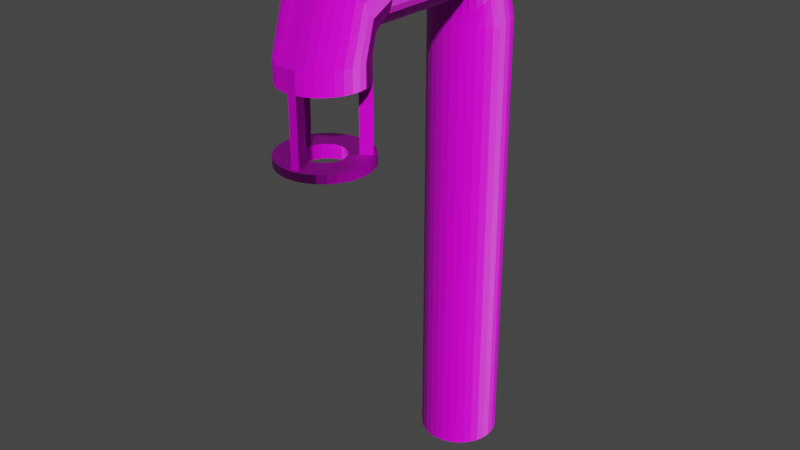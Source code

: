 # Source: street_lamp.blend  (saved by Blender 2.93.21; exported with 4.5.12 LTS)
import bpy
from mathutils import Matrix  # noqa: F401  (used for matrix-valued properties, if any)

bpy.ops.wm.read_factory_settings(use_empty=True)
scene = bpy.context.scene
scene.name = 'Scene'

# ---- collections
col_collection = bpy.data.collections.new('Collection'); scene.collection.children.link(col_collection)

# ---- images (referenced by path relative to the original .blend; pixels are not part of the script)
import os
ASSET_DIR = os.environ.get("B2B_ASSET_DIR", "")  # directory of the original .blend (textures are referenced by path, not embedded)
HERE = os.path.dirname(os.path.abspath(__file__))  # packed textures are extracted next to this script under _unpacked/

def load_image(name, relpath, width, height, colorspace="sRGB"):
    """Load a texture the original file referenced (path relative to the .blend, or extracted next to this script)."""
    p = next((c for c in (os.path.join(HERE, relpath), os.path.join(ASSET_DIR, relpath)) if relpath and os.path.exists(c)), "")
    if p:
        img = bpy.data.images.load(p, check_existing=True)
        img.name = name
    else:  # same state as the original file: an image datablock whose file is absent (Cycles renders it pink)
        img = bpy.data.images.new(name, width, height)
        img.source = "FILE"
        img.filepath = "//" + (relpath or name)
    img.colorspace_settings.name = colorspace
    return img
img_wood_jpg = load_image('Wood.jpg', 'Wood.jpg', 1024, 1024, 'sRGB')
img_wood_specular_png = load_image('Wood_specular.png', 'Wood_specular.png', 1024, 1024, 'sRGB')
img_wood_normal_png = load_image('Wood_normal.png', 'Wood_normal.png', 1024, 1024, 'sRGB')

# ---- materials (node trees are filled in below, after node groups)
mat_material_001 = bpy.data.materials.new('Material.001')
mat_material_001.use_transparent_shadow = False

# ---- material node trees
mat_material_001.use_nodes = True; mat_material_001.node_tree.nodes.clear()
_N = mat_material_001.node_tree.nodes; _L = mat_material_001.node_tree.links
n0 = _N.new('ShaderNodeOutputMaterial'); n0.name = 'Material Output'; n0.location = (323, 300)
n1 = _N.new('ShaderNodeTexImage'); n1.name = 'Image Texture'; n1.location = (-554, 324)
n1.image = img_wood_jpg
n2 = _N.new('ShaderNodeBsdfPrincipled'); n2.name = 'Principled BSDF'; n2.location = (33, 300)
n2.distribution = 'GGX'
n2.subsurface_method = 'BURLEY'
n2.inputs[3].default_value = 1.45
n2.inputs[27].default_value = (0.0, 0.0, 0.0, 1.0)
n2.inputs[28].default_value = 1.0
n3 = _N.new('ShaderNodeTexImage'); n3.name = 'Image Texture.001'; n3.location = (-544, 85)
n3.image = img_wood_specular_png
n4 = _N.new('ShaderNodeTexImage'); n4.name = 'Image Texture.003'; n4.location = (-533, -179)
n4.image = img_wood_normal_png
n5 = _N.new('ShaderNodeNormalMap'); n5.name = 'Normal Map'; n5.location = (-197, -149)
_L.new(n2.outputs[0], n0.inputs[0])
_L.new(n1.outputs[0], n2.inputs[0])
_L.new(n3.outputs[0], n2.inputs[13])
_L.new(n4.outputs[0], n5.inputs[1])
_L.new(n5.outputs[0], n2.inputs[5])
n0.is_active_output = True

# ---- world
world_world = bpy.data.worlds.new('World'); scene.world = world_world
world_world.use_nodes = True; world_world.node_tree.nodes.clear()
_N = world_world.node_tree.nodes; _L = world_world.node_tree.links
n0 = _N.new('ShaderNodeOutputWorld'); n0.name = 'World Output'; n0.location = (300, 300)
n1 = _N.new('ShaderNodeBackground'); n1.name = 'Background'; n1.location = (10, 300)
n1.inputs[0].default_value = (0.05088, 0.05088, 0.05088, 1.0)
_L.new(n1.outputs[0], n0.inputs[0])
n0.is_active_output = True
world_world.color = (0.05088, 0.05088, 0.05088)
world_world.use_sun_shadow = False
world_world.sun_shadow_jitter_overblur = 0.0

# ---- meshes
me_cylinder = bpy.data.meshes.new('Cylinder')
me_cylinder.from_pydata([(-0.0001553, 0.0916, 6.276), (-0.0001553, 0.0916, 15.42), (0.1559, 0.07623, 6.276), (0.1559, 0.07623, 15.42), (0.306, 0.03071, 6.276), (0.306, 0.03071, 15.42), (0.4443, -0.04322, 6.276), (0.4443, -0.04322, 15.42), (0.5655, -0.1427, 6.276), (0.5655, -0.1427, 15.42), (0.665, -0.2639, 6.276), (0.665, -0.2639, 15.42), (0.7389, -0.4023, 6.276), (0.7389, -0.4023, 15.42), (0.7845, -0.5523, 6.276), (0.7845, -0.5523, 15.42), (0.7998, -0.7084, 6.276), (0.7998, -0.7084, 15.42), (0.7845, -0.8645, 6.276), (0.7845, -0.8645, 15.42), (0.7389, -1.015, 6.276), (0.7389, -1.015, 15.42), (0.665, -1.153, 6.276), (0.665, -1.153, 15.42), (0.5655, -1.274, 6.276), (0.5655, -1.274, 15.42), (0.4443, -1.374, 6.276), (0.4443, -1.374, 15.42), (0.306, -1.448, 6.276), (0.306, -1.448, 15.42), (0.1559, -1.493, 6.276), (0.1559, -1.493, 15.42), (-0.0001554, -1.508, 6.276), (-0.0001554, -1.508, 15.42), (-0.1562, -1.493, 6.276), (-0.1562, -1.493, 15.42), (-0.3063, -1.448, 6.276), (-0.3063, -1.448, 15.42), (-0.4446, -1.374, 6.276), (-0.4446, -1.374, 15.42), (-0.5658, -1.274, 6.276), (-0.5658, -1.274, 15.42), (-0.6653, -1.153, 6.276), (-0.6653, -1.153, 15.42), (-0.7393, -1.015, 6.276), (-0.7393, -1.015, 15.42), (-0.7848, -0.8645, 6.276), (-0.7848, -0.8645, 15.42), (-0.8002, -0.7084, 6.276), (-0.8002, -0.7084, 15.42), (-0.7848, -0.5523, 6.276), (-0.7848, -0.5523, 15.42), (-0.7393, -0.4023, 6.276), (-0.7393, -0.4023, 15.42), (-0.6653, -0.2639, 6.276), (-0.6653, -0.2639, 15.42), (-0.5658, -0.1427, 6.276), (-0.5658, -0.1427, 15.42), (-0.4446, -0.04322, 6.276), (-0.4446, -0.04322, 15.42), (-0.3063, 0.03071, 6.276), (-0.3063, 0.03071, 15.42), (-0.1562, 0.07623, 6.276), (-0.1562, 0.07623, 15.42), (0.1559, -0.3583, 16.95), (-0.0001549, -0.3475, 16.97), (0.306, -0.3905, 16.91), (0.4443, -0.4428, 16.85), (0.5655, -0.5132, 16.76), (0.665, -0.5989, 16.65), (0.7389, -0.6967, 16.53), (0.7845, -0.8028, 16.4), (0.7998, -0.9132, 16.26), (0.7845, -1.024, 16.12), (0.7389, -1.13, 15.99), (0.665, -1.227, 15.87), (0.5655, -1.313, 15.76), (0.4443, -1.384, 15.67), (0.306, -1.436, 15.61), (0.1559, -1.468, 15.57), (-0.0001549, -1.479, 15.55), (-0.1562, -1.468, 15.57), (-0.3063, -1.436, 15.61), (-0.4446, -1.384, 15.67), (-0.5658, -1.313, 15.76), (-0.6653, -1.227, 15.87), (-0.7393, -1.13, 15.99), (-0.7848, -1.024, 16.12), (-0.8002, -0.9132, 16.26), (-0.7848, -0.8028, 16.4), (-0.7393, -0.6967, 16.53), (-0.6653, -0.5989, 16.65), (-0.5658, -0.5132, 16.76), (-0.4446, -0.4428, 16.85), (-0.3063, -0.3905, 16.91), (-0.1562, -0.3583, 16.95), (0.1559, -1.485, 17.51), (-0.0001546, -1.485, 17.52), (0.306, -1.485, 17.46), (0.4443, -1.485, 17.39), (0.5655, -1.485, 17.29), (0.665, -1.485, 17.17), (0.7389, -1.485, 17.03), (0.7845, -1.485, 16.88), (0.7998, -1.485, 16.72), (0.7845, -1.485, 16.56), (0.7389, -1.485, 16.41), (0.665, -1.485, 16.28), (0.5655, -1.485, 16.16), (0.4443, -1.485, 16.06), (0.306, -1.485, 15.98), (0.1559, -1.485, 15.94), (-0.0001547, -1.485, 15.92), (-0.1562, -1.485, 15.94), (-0.3063, -1.485, 15.98), (-0.4446, -1.485, 16.06), (-0.5658, -1.485, 16.16), (-0.6653, -1.485, 16.28), (-0.7393, -1.485, 16.41), (-0.7848, -1.485, 16.56), (-0.8002, -1.485, 16.72), (-0.7848, -1.485, 16.88), (-0.7393, -1.485, 17.03), (-0.6653, -1.485, 17.17), (-0.5658, -1.485, 17.29), (-0.4446, -1.485, 17.39), (-0.3063, -1.485, 17.46), (-0.1562, -1.485, 17.51), (0.1559, -3.822, 17.51), (-0.0001546, -3.822, 17.52), (0.306, -3.822, 17.46), (0.4443, -3.822, 17.39), (0.5655, -3.822, 17.29), (0.665, -3.822, 17.17), (0.7389, -3.822, 17.03), (0.7845, -3.822, 16.88), (0.7998, -3.822, 16.72), (0.7845, -3.822, 16.56), (0.7389, -3.822, 16.41), (0.665, -3.822, 16.28), (0.5655, -3.822, 16.16), (0.4443, -3.822, 16.06), (0.306, -3.822, 15.98), (0.1559, -3.822, 15.94), (-0.0001547, -3.822, 15.92), (-0.1562, -3.822, 15.94), (-0.3063, -3.822, 15.98), (-0.4446, -3.822, 16.06), (-0.5658, -3.822, 16.16), (-0.6653, -3.822, 16.28), (-0.7393, -3.822, 16.41), (-0.7848, -3.822, 16.56), (-0.8002, -3.822, 16.72), (-0.7848, -3.822, 16.88), (-0.7393, -3.822, 17.03), (-0.6653, -3.822, 17.17), (-0.5658, -3.822, 17.29), (-0.4446, -3.822, 17.39), (-0.3063, -3.822, 17.46), (-0.1562, -3.822, 17.51), (0.1559, -4.959, 17.16), (-0.0001546, -4.97, 17.18), (0.306, -4.927, 17.12), (0.4443, -4.875, 17.06), (0.5655, -4.805, 16.97), (0.665, -4.719, 16.86), (0.7389, -4.621, 16.74), (0.7845, -4.515, 16.61), (0.7998, -4.405, 16.47), (0.7845, -4.294, 16.33), (0.7389, -4.188, 16.2), (0.665, -4.09, 16.08), (0.5655, -4.005, 15.97), (0.4443, -3.934, 15.88), (0.306, -3.882, 15.82), (0.1559, -3.85, 15.78), (-0.0001547, -3.839, 15.76), (-0.1562, -3.85, 15.78), (-0.3063, -3.882, 15.82), (-0.4446, -3.934, 15.88), (-0.5658, -4.005, 15.97), (-0.6653, -4.09, 16.08), (-0.7393, -4.188, 16.2), (-0.7848, -4.294, 16.33), (-0.8002, -4.405, 16.47), (-0.7848, -4.515, 16.61), (-0.7393, -4.621, 16.74), (-0.6653, -4.719, 16.86), (-0.5658, -4.805, 16.97), (-0.4446, -4.875, 17.06), (-0.3063, -4.927, 17.12), (-0.1562, -4.959, 17.16), (0.1559, -5.423, 15.66), (-0.0001551, -5.439, 15.66), (0.306, -5.378, 15.66), (0.4443, -5.304, 15.66), (0.5655, -5.204, 15.66), (0.665, -5.083, 15.66), (0.7389, -4.945, 15.66), (0.7845, -4.795, 15.66), (0.7998, -4.639, 15.66), (0.7845, -4.483, 15.66), (0.7389, -4.333, 15.66), (0.665, -4.194, 15.66), (0.5655, -4.073, 15.66), (0.4443, -3.974, 15.66), (0.306, -3.9, 15.66), (0.1559, -3.854, 15.66), (-0.0001551, -3.839, 15.66), (-0.1562, -3.854, 15.66), (-0.3063, -3.9, 15.66), (-0.4446, -3.974, 15.66), (-0.5658, -4.073, 15.66), (-0.6653, -4.194, 15.66), (-0.7393, -4.333, 15.66), (-0.7848, -4.483, 15.66), (-0.8002, -4.639, 15.66), (-0.7848, -4.795, 15.66), (-0.7393, -4.945, 15.66), (-0.6653, -5.083, 15.66), (-0.5658, -5.204, 15.66), (-0.4446, -5.304, 15.66), (-0.3063, -5.378, 15.66), (-0.1562, -5.423, 15.66), (0.1559, -5.423, 15.25), (-0.0001549, -5.439, 15.25), (0.306, -5.378, 15.25), (0.4443, -5.304, 15.25), (0.5655, -5.204, 15.25), (0.665, -5.083, 15.25), (0.7389, -4.945, 15.25), (0.7845, -4.795, 15.25), (0.7998, -4.639, 15.25), (0.7845, -4.483, 15.25), (0.7389, -4.333, 15.25), (0.665, -4.194, 15.25), (0.5655, -4.073, 15.25), (0.4443, -3.974, 15.25), (0.306, -3.9, 15.25), (0.1559, -3.854, 15.25), (-0.000155, -3.839, 15.25), (-0.1562, -3.854, 15.25), (-0.3063, -3.9, 15.25), (-0.4446, -3.974, 15.25), (-0.5658, -4.073, 15.25), (-0.6653, -4.194, 15.25), (-0.7393, -4.333, 15.25), (-0.7848, -4.483, 15.25), (-0.8002, -4.639, 15.25), (-0.7848, -4.795, 15.25), (-0.7393, -4.945, 15.25), (-0.6653, -5.083, 15.25), (-0.5658, -5.204, 15.25), (-0.4446, -5.304, 15.25), (-0.3063, -5.378, 15.25), (-0.1562, -5.423, 15.25), (0.1108, -5.196, 15.25), (-0.0001549, -5.207, 15.25), (0.2174, -5.164, 15.25), (0.3157, -5.111, 15.25), (0.4019, -5.041, 15.25), (0.4726, -4.955, 15.25), (0.5251, -4.856, 15.25), (0.5575, -4.75, 15.25), (0.5684, -4.639, 15.25), (0.5575, -4.528, 15.25), (0.5251, -4.421, 15.25), (0.4726, -4.323, 15.25), (0.4019, -4.237, 15.25), (0.3157, -4.166, 15.25), (0.2174, -4.113, 15.25), (0.1108, -4.081, 15.25), (-0.000155, -4.07, 15.25), (-0.1111, -4.081, 15.25), (-0.2177, -4.113, 15.25), (-0.316, -4.166, 15.25), (-0.4022, -4.237, 15.25), (-0.4729, -4.323, 15.25), (-0.5255, -4.421, 15.25), (-0.5578, -4.528, 15.25), (-0.5687, -4.639, 15.25), (-0.5578, -4.75, 15.25), (-0.5255, -4.856, 15.25), (-0.4729, -4.955, 15.25), (-0.4022, -5.041, 15.25), (-0.316, -5.111, 15.25), (-0.2177, -5.164, 15.25), (-0.1111, -5.196, 15.25), (0.1108, -5.196, 15.61), (-0.0001551, -5.207, 15.61), (0.2174, -5.164, 15.61), (0.3157, -5.111, 15.61), (0.4019, -5.041, 15.61), (0.4726, -4.955, 15.61), (0.5251, -4.856, 15.61), (0.5575, -4.75, 15.61), (0.5684, -4.639, 15.61), (0.5575, -4.528, 15.61), (0.5251, -4.421, 15.61), (0.4726, -4.323, 15.61), (0.4019, -4.237, 15.61), (0.3157, -4.166, 15.61), (0.2174, -4.113, 15.61), (0.1108, -4.081, 15.61), (-0.0001551, -4.07, 15.61), (-0.1111, -4.081, 15.61), (-0.2177, -4.113, 15.61), (-0.316, -4.166, 15.61), (-0.4022, -4.237, 15.61), (-0.4729, -4.323, 15.61), (-0.5255, -4.421, 15.61), (-0.5578, -4.528, 15.61), (-0.5687, -4.639, 15.61), (-0.5578, -4.75, 15.61), (-0.5255, -4.856, 15.61), (-0.4729, -4.955, 15.61), (-0.4022, -5.041, 15.61), (-0.316, -5.111, 15.61), (-0.2177, -5.164, 15.61), (-0.1111, -5.196, 15.61), (0.1559, -5.423, 13.94), (-0.0001571, -5.439, 13.94), (0.5655, -4.073, 13.94), (0.665, -4.194, 13.94), (-0.7848, -4.483, 13.94), (-0.7393, -4.333, 13.94), (0.1108, -5.196, 13.94), (-0.0001571, -5.207, 13.94), (0.4019, -4.237, 13.94), (0.4726, -4.323, 13.94), (-0.5578, -4.528, 13.94), (-0.5255, -4.421, 13.94), (0.09123, -4.151, 13.68), (-0.001777, -4.142, 13.68), (-0.0001553, -3.773, 13.83), (-0.0001553, -3.773, 13.99), (0.1712, -3.79, 13.83), (0.1712, -3.79, 13.99), (0.3359, -3.84, 13.83), (0.3359, -3.84, 13.99), (0.4878, -3.921, 13.83), (0.4878, -3.921, 13.99), (0.6208, -4.031, 13.83), (0.6208, -4.031, 13.99), (0.7301, -4.164, 13.83), (0.7301, -4.164, 13.99), (0.8112, -4.315, 13.83), (0.8112, -4.315, 13.99), (0.8612, -4.48, 13.83), (0.8612, -4.48, 13.99), (0.8781, -4.652, 13.83), (0.8781, -4.652, 13.99), (0.8612, -4.823, 13.83), (0.8612, -4.823, 13.99), (0.8112, -4.988, 13.83), (0.8112, -4.988, 13.99), (0.7301, -5.139, 13.83), (0.7301, -5.139, 13.99), (0.6208, -5.273, 13.83), (0.6208, -5.273, 13.99), (0.4878, -5.382, 13.83), (0.4878, -5.382, 13.99), (0.3359, -5.463, 13.83), (0.3359, -5.463, 13.99), (0.1712, -5.513, 13.83), (0.1712, -5.513, 13.99), (-0.0001554, -5.53, 13.83), (-0.0001554, -5.53, 13.99), (-0.1715, -5.513, 13.83), (-0.1715, -5.513, 13.99), (-0.3362, -5.463, 13.83), (-0.3362, -5.463, 13.99), (-0.4881, -5.382, 13.83), (-0.4881, -5.382, 13.99), (-0.6212, -5.273, 13.83), (-0.6212, -5.273, 13.99), (-0.7304, -5.139, 13.83), (-0.7304, -5.139, 13.99), (-0.8115, -4.988, 13.83), (-0.8115, -4.988, 13.99), (-0.8615, -4.823, 13.83), (-0.8615, -4.823, 13.99), (-0.8784, -4.652, 13.83), (-0.8784, -4.652, 13.99), (-0.8615, -4.48, 13.83), (-0.8615, -4.48, 13.99), (-0.8115, -4.315, 13.83), (-0.8115, -4.315, 13.99), (-0.7304, -4.164, 13.83), (-0.7304, -4.164, 13.99), (-0.6212, -4.031, 13.83), (-0.6212, -4.031, 13.99), (-0.4881, -3.921, 13.83), (-0.4881, -3.921, 13.99), (-0.3362, -3.84, 13.83), (-0.3362, -3.84, 13.99), (-0.1715, -3.79, 13.83), (-0.1715, -3.79, 13.99), (0.1807, -4.179, 13.68), (0.2631, -4.223, 13.68), (0.3353, -4.282, 13.68), (0.3946, -4.354, 13.68), (0.4387, -4.437, 13.68), (0.4658, -4.526, 13.68), (0.475, -4.619, 13.68), (0.4658, -4.712, 13.68), (0.4387, -4.802, 13.68), (0.3946, -4.884, 13.68), (0.3353, -4.956, 13.68), (0.2631, -5.015, 13.68), (0.1807, -5.06, 13.68), (0.09123, -5.087, 13.68), (-0.001777, -5.096, 13.68), (-0.09479, -5.087, 13.68), (-0.1842, -5.06, 13.68), (-0.2666, -5.015, 13.68), (-0.3389, -4.956, 13.68), (-0.3982, -4.884, 13.68), (-0.4422, -4.802, 13.68), (-0.4694, -4.712, 13.68), (-0.4785, -4.619, 13.68), (-0.4694, -4.526, 13.68), (-0.4422, -4.437, 13.68), (-0.3982, -4.354, 13.68), (-0.3389, -4.282, 13.68), (-0.2666, -4.223, 13.68), (-0.1842, -4.179, 13.68), (-0.09479, -4.151, 13.68), (0.07584, -4.269, 13.99), (-0.0001553, -4.262, 13.99), (0.1489, -4.292, 13.99), (0.2163, -4.328, 13.99), (0.2753, -4.376, 13.99), (0.3237, -4.435, 13.99), (0.3597, -4.502, 13.99), (0.3819, -4.576, 13.99), (0.3894, -4.652, 13.99), (0.3819, -4.728, 13.99), (0.3597, -4.801, 13.99), (0.3237, -4.868, 13.99), (0.2753, -4.927, 13.99), (0.2163, -4.975, 13.99), (0.1489, -5.011, 13.99), (0.07584, -5.034, 13.99), (-0.0001554, -5.041, 13.99), (-0.07615, -5.034, 13.99), (-0.1492, -5.011, 13.99), (-0.2166, -4.975, 13.99), (-0.2756, -4.927, 13.99), (-0.324, -4.868, 13.99), (-0.36, -4.801, 13.99), (-0.3822, -4.728, 13.99), (-0.3897, -4.652, 13.99), (-0.3822, -4.576, 13.99), (-0.36, -4.502, 13.99), (-0.324, -4.435, 13.99), (-0.2756, -4.376, 13.99), (-0.2166, -4.328, 13.99), (-0.1492, -4.292, 13.99), (-0.07615, -4.269, 13.99)], [], [(0, 1, 3, 2), (2, 3, 5, 4), (4, 5, 7, 6), (6, 7, 9, 8), (8, 9, 11, 10), (10, 11, 13, 12), (12, 13, 15, 14), (14, 15, 17, 16), (16, 17, 19, 18), (18, 19, 21, 20), (20, 21, 23, 22), (22, 23, 25, 24), (24, 25, 27, 26), (26, 27, 29, 28), (28, 29, 31, 30), (30, 31, 33, 32), (32, 33, 35, 34), (34, 35, 37, 36), (36, 37, 39, 38), (38, 39, 41, 40), (40, 41, 43, 42), (42, 43, 45, 44), (44, 45, 47, 46), (46, 47, 49, 48), (48, 49, 51, 50), (50, 51, 53, 52), (52, 53, 55, 54), (54, 55, 57, 56), (56, 57, 59, 58), (58, 59, 61, 60), (11, 9, 68, 69), (60, 61, 63, 62), (62, 63, 1, 0), (0, 2, 4, 6, 8, 10, 12, 14, 16, 18, 20, 22, 24, 26, 28, 30, 32, 34, 36, 38, 40, 42, 44, 46, 48, 50, 52, 54, 56, 58, 60, 62), (76, 75, 107, 108), (29, 27, 77, 78), (47, 45, 86, 87), (3, 1, 65, 64), (1, 63, 95, 65), (21, 19, 73, 74), (39, 37, 82, 83), (57, 55, 91, 92), (13, 11, 69, 70), (31, 29, 78, 79), (49, 47, 87, 88), (5, 3, 64, 66), (23, 21, 74, 75), (41, 39, 83, 84), (59, 57, 92, 93), (15, 13, 70, 71), (33, 31, 79, 80), (51, 49, 88, 89), (7, 5, 66, 67), (25, 23, 75, 76), (43, 41, 84, 85), (61, 59, 93, 94), (17, 15, 71, 72), (35, 33, 80, 81), (53, 51, 89, 90), (9, 7, 67, 68), (27, 25, 76, 77), (45, 43, 85, 86), (63, 61, 94, 95), (19, 17, 72, 73), (37, 35, 81, 82), (55, 53, 90, 91), (111, 110, 142, 143), (90, 89, 121, 122), (77, 76, 108, 109), (91, 90, 122, 123), (78, 77, 109, 110), (64, 65, 97, 96), (92, 91, 123, 124), (79, 78, 110, 111), (66, 64, 96, 98), (93, 92, 124, 125), (80, 79, 111, 112), (67, 66, 98, 99), (94, 93, 125, 126), (81, 80, 112, 113), (68, 67, 99, 100), (95, 94, 126, 127), (82, 81, 113, 114), (69, 68, 100, 101), (65, 95, 127, 97), (83, 82, 114, 115), (70, 69, 101, 102), (84, 83, 115, 116), (71, 70, 102, 103), (85, 84, 116, 117), (72, 71, 103, 104), (86, 85, 117, 118), (73, 72, 104, 105), (87, 86, 118, 119), (74, 73, 105, 106), (88, 87, 119, 120), (75, 74, 106, 107), (89, 88, 120, 121), (146, 145, 177, 178), (98, 96, 128, 130), (125, 124, 156, 157), (112, 111, 143, 144), (99, 98, 130, 131), (126, 125, 157, 158), (113, 112, 144, 145), (100, 99, 131, 132), (127, 126, 158, 159), (114, 113, 145, 146), (101, 100, 132, 133), (97, 127, 159, 129), (115, 114, 146, 147), (102, 101, 133, 134), (116, 115, 147, 148), (103, 102, 134, 135), (117, 116, 148, 149), (104, 103, 135, 136), (118, 117, 149, 150), (105, 104, 136, 137), (119, 118, 150, 151), (106, 105, 137, 138), (120, 119, 151, 152), (107, 106, 138, 139), (121, 120, 152, 153), (108, 107, 139, 140), (122, 121, 153, 154), (109, 108, 140, 141), (123, 122, 154, 155), (110, 109, 141, 142), (96, 97, 129, 128), (124, 123, 155, 156), (181, 180, 212, 213), (133, 132, 164, 165), (129, 159, 191, 161), (147, 146, 178, 179), (134, 133, 165, 166), (148, 147, 179, 180), (135, 134, 166, 167), (149, 148, 180, 181), (136, 135, 167, 168), (150, 149, 181, 182), (137, 136, 168, 169), (151, 150, 182, 183), (138, 137, 169, 170), (152, 151, 183, 184), (139, 138, 170, 171), (153, 152, 184, 185), (140, 139, 171, 172), (154, 153, 185, 186), (141, 140, 172, 173), (155, 154, 186, 187), (142, 141, 173, 174), (128, 129, 161, 160), (156, 155, 187, 188), (143, 142, 174, 175), (130, 128, 160, 162), (157, 156, 188, 189), (144, 143, 175, 176), (131, 130, 162, 163), (158, 157, 189, 190), (145, 144, 176, 177), (132, 131, 163, 164), (159, 158, 190, 191), (216, 215, 247, 248), (168, 167, 199, 200), (182, 181, 213, 214), (169, 168, 200, 201), (183, 182, 214, 215), (170, 169, 201, 202), (184, 183, 215, 216), (171, 170, 202, 203), (185, 184, 216, 217), (172, 171, 203, 204), (186, 185, 217, 218), (173, 172, 204, 205), (187, 186, 218, 219), (174, 173, 205, 206), (160, 161, 193, 192), (188, 187, 219, 220), (175, 174, 206, 207), (162, 160, 192, 194), (189, 188, 220, 221), (176, 175, 207, 208), (163, 162, 194, 195), (190, 189, 221, 222), (177, 176, 208, 209), (164, 163, 195, 196), (191, 190, 222, 223), (178, 177, 209, 210), (165, 164, 196, 197), (161, 191, 223, 193), (179, 178, 210, 211), (166, 165, 197, 198), (180, 179, 211, 212), (167, 166, 198, 199), (251, 250, 282, 283), (203, 202, 234, 235), (217, 216, 248, 249), (204, 203, 235, 236), (218, 217, 249, 250), (205, 204, 236, 237), (219, 218, 250, 251), (206, 205, 237, 238), (192, 193, 225, 224), (220, 219, 251, 252), (207, 206, 238, 239), (194, 192, 224, 226), (221, 220, 252, 253), (208, 207, 239, 240), (195, 194, 226, 227), (222, 221, 253, 254), (209, 208, 240, 241), (196, 195, 227, 228), (223, 222, 254, 255), (210, 209, 241, 242), (197, 196, 228, 229), (193, 223, 255, 225), (211, 210, 242, 243), (198, 197, 229, 230), (212, 211, 243, 244), (199, 198, 230, 231), (213, 212, 244, 245), (200, 199, 231, 232), (214, 213, 245, 246), (201, 200, 232, 233), (215, 214, 246, 247), (202, 201, 233, 234), (286, 285, 317, 318), (238, 237, 269, 270), (257, 256, 326, 327), (252, 251, 283, 284), (239, 238, 270, 271), (226, 224, 256, 258), (253, 252, 284, 285), (240, 239, 271, 272), (227, 226, 258, 259), (254, 253, 285, 286), (241, 240, 272, 273), (228, 227, 259, 260), (255, 254, 286, 287), (242, 241, 273, 274), (229, 228, 260, 261), (225, 255, 287, 257), (243, 242, 274, 275), (230, 229, 261, 262), (244, 243, 275, 276), (231, 230, 262, 263), (245, 244, 276, 277), (232, 231, 263, 264), (246, 245, 277, 278), (233, 232, 264, 265), (235, 267, 329, 323), (234, 233, 265, 266), (248, 247, 279, 280), (235, 234, 266, 267), (249, 248, 280, 281), (256, 224, 320, 326), (250, 249, 281, 282), (237, 236, 268, 269), (288, 289, 319, 318, 317, 316, 315, 314, 313, 312, 311, 310, 309, 308, 307, 306, 305, 304, 303, 302, 301, 300, 299, 298, 297, 296, 295, 294, 293, 292, 291, 290), (273, 272, 304, 305), (260, 259, 291, 292), (287, 286, 318, 319), (274, 273, 305, 306), (261, 260, 292, 293), (257, 287, 319, 289), (275, 274, 306, 307), (262, 261, 293, 294), (276, 275, 307, 308), (263, 262, 294, 295), (277, 276, 308, 309), (264, 263, 295, 296), (278, 277, 309, 310), (265, 264, 296, 297), (279, 278, 310, 311), (266, 265, 297, 298), (280, 279, 311, 312), (267, 266, 298, 299), (281, 280, 312, 313), (268, 267, 299, 300), (282, 281, 313, 314), (269, 268, 300, 301), (283, 282, 314, 315), (270, 269, 301, 302), (256, 257, 289, 288), (284, 283, 315, 316), (271, 270, 302, 303), (258, 256, 288, 290), (285, 284, 316, 317), (272, 271, 303, 304), (259, 258, 290, 291), (320, 321, 327, 326), (324, 325, 331, 330), (322, 323, 329, 328), (279, 247, 324, 330), (224, 225, 321, 320), (267, 268, 328, 329), (236, 235, 323, 322), (246, 278, 331, 325), (278, 279, 330, 331), (268, 236, 322, 328), (225, 257, 327, 321), (247, 246, 325, 324), (387, 385, 453, 454), (396, 334, 333, 427), (334, 335, 337, 336), (371, 369, 445, 446), (358, 360, 409, 408), (336, 337, 339, 338), (365, 363, 442, 443), (374, 376, 417, 416), (338, 339, 341, 340), (381, 379, 450, 451), (390, 392, 425, 424), (340, 341, 343, 342), (397, 395, 458, 459), (336, 338, 398, 332), (342, 343, 345, 344), (343, 341, 431, 432), (352, 354, 406, 405), (344, 345, 347, 346), (359, 357, 439, 440), (368, 370, 414, 413), (346, 347, 349, 348), (375, 373, 447, 448), (384, 386, 422, 421), (348, 349, 351, 350), (391, 389, 455, 456), (346, 348, 403, 402), (350, 351, 353, 352), (353, 351, 436, 437), (362, 364, 411, 410), (352, 353, 355, 354), (369, 367, 444, 445), (378, 380, 419, 418), (354, 355, 357, 356), (385, 383, 452, 453), (394, 396, 427, 426), (356, 357, 359, 358), (337, 335, 429, 428), (340, 342, 400, 399), (358, 359, 361, 360), (347, 345, 433, 434), (356, 358, 408, 407), (360, 361, 363, 362), (363, 361, 441, 442), (372, 374, 416, 415), (362, 363, 365, 364), (379, 377, 449, 450), (388, 390, 424, 423), (364, 365, 367, 366), (395, 393, 457, 458), (350, 352, 405, 404), (366, 367, 369, 368), (341, 339, 430, 431), (366, 368, 413, 412), (368, 369, 371, 370), (357, 355, 438, 439), (382, 384, 421, 420), (370, 371, 373, 372), (373, 371, 446, 447), (344, 346, 402, 401), (372, 373, 375, 374), (389, 387, 454, 455), (334, 336, 332, 333), (374, 375, 377, 376), (351, 349, 435, 436), (360, 362, 410, 409), (376, 377, 379, 378), (367, 365, 443, 444), (376, 378, 418, 417), (378, 379, 381, 380), (383, 381, 451, 452), (392, 394, 426, 425), (380, 381, 383, 382), (345, 343, 432, 433), (338, 340, 399, 398), (382, 383, 385, 384), (361, 359, 440, 441), (354, 356, 407, 406), (384, 385, 387, 386), (377, 375, 448, 449), (370, 372, 415, 414), (386, 387, 389, 388), (393, 391, 456, 457), (386, 388, 423, 422), (388, 389, 391, 390), (335, 397, 459, 429), (348, 350, 404, 403), (390, 391, 393, 392), (412, 413, 446, 445), (364, 366, 412, 411), (392, 393, 395, 394), (339, 337, 428, 430), (413, 414, 447, 446), (394, 395, 397, 396), (349, 347, 434, 435), (342, 344, 401, 400), (396, 397, 335, 334), (380, 382, 420, 419), (355, 353, 437, 438), (411, 412, 445, 444), (410, 411, 444, 443), (409, 410, 443, 442), (408, 409, 442, 441), (407, 408, 441, 440), (406, 407, 440, 439), (405, 406, 439, 438), (404, 405, 438, 437), (403, 404, 437, 436), (402, 403, 436, 435), (401, 402, 435, 434), (400, 401, 434, 433), (399, 400, 433, 432), (398, 399, 432, 431), (332, 398, 431, 430), (333, 332, 430, 428), (427, 333, 428, 429), (426, 427, 429, 459), (425, 426, 459, 458), (424, 425, 458, 457), (423, 424, 457, 456), (422, 423, 456, 455), (421, 422, 455, 454), (420, 421, 454, 453), (419, 420, 453, 452), (418, 419, 452, 451), (417, 418, 451, 450), (416, 417, 450, 449), (415, 416, 449, 448), (414, 415, 448, 447)])
_uv = me_cylinder.uv_layers.new(name='UVMap')
_uv.uv.foreach_set('vector', [2.066, 5.672, 1.626, -3.674, 1.736, -3.679, 2.176, 5.667, 2.176, 5.667, 1.736, -3.679, 1.858, -3.684, 2.298, 5.663, 2.298, 5.663, 1.858, -3.684, 1.987, -3.687, 2.427, 5.659, 2.427, 5.659, 1.987, -3.687, 2.117, -3.69, 2.557, 5.656, 2.557, 5.656, 2.117, -3.69, 2.245, -3.692, 2.685, 5.655, 2.685, 5.655, 2.245, -3.692, 2.364, -3.692, 2.804, 5.654, 2.804, 5.654, 2.364, -3.692, 2.471, -3.692, 2.911, 5.654, -1.947, 5.735, -1.947, -3.618, -1.855, -3.621, -1.855, 5.732, -1.855, 5.732, -1.855, -3.621, -1.746, -3.623, -1.746, 5.729, -1.746, 5.729, -1.746, -3.623, -1.625, -3.625, -1.625, 5.728, -1.625, 5.728, -1.625, -3.625, -1.496, -3.626, -1.496, 5.727, -1.496, 5.727, -1.496, -3.626, -1.366, -3.626, -1.366, 5.727, -1.366, 5.727, -1.366, -3.626, -1.238, -3.625, -1.238, 5.728, -1.238, 5.728, -1.238, -3.625, -1.117, -3.623, -1.117, 5.729, -1.117, 5.729, -1.117, -3.623, -1.009, -3.621, -1.009, 5.732, 2.911, 5.286, 2.911, -4.067, 3.005, -4.07, 3.005, 5.283, 3.005, 5.283, 3.005, -4.07, 3.115, -4.073, 3.115, 5.281, 3.115, 5.281, 3.115, -4.073, 3.237, -4.074, 3.237, 5.279, 3.237, 5.279, 3.237, -4.074, 3.365, -4.075, 3.365, 5.278, 3.365, 5.278, 3.365, -4.075, 3.496, -4.075, 3.496, 5.278, 3.496, 5.278, 3.496, -4.075, 3.624, -4.074, 3.624, 5.279, 3.624, 5.279, 3.624, -4.074, 3.744, -4.072, 3.744, 5.281, 3.744, 5.281, 3.744, -4.072, 3.851, -4.07, 3.851, 5.284, -4.535, -4.735, -4.535, 4.614, -4.63, 4.618, -4.63, -4.731, -4.63, -4.731, -4.63, 4.618, -4.741, 4.62, -4.741, -4.729, -4.741, -4.729, -4.741, 4.62, -4.863, 4.622, -4.863, -4.727, -4.863, -4.727, -4.863, 4.622, -4.991, 4.623, -4.991, -4.726, -4.991, -4.726, -4.991, 4.623, -5.122, 4.623, -5.122, -4.726, -5.122, -4.726, -5.122, 4.623, -5.25, 4.622, -5.25, -4.727, -5.25, -4.727, -5.25, 4.622, -5.369, 4.62, -5.369, -4.729, 2.245, -3.692, 2.117, -3.69, 2.271, -4.448, 2.384, -4.39, -5.369, -4.729, -5.369, 4.62, -5.476, 4.617, -5.476, -4.732, 1.971, 5.678, 1.531, -3.669, 1.626, -3.674, 2.066, 5.672, 5.178, 2.415, 5.153, 2.503, 5.103, 2.586, 5.03, 2.66, 4.938, 2.723, 4.829, 2.773, 4.708, 2.807, 4.58, 2.824, 4.449, 2.824, 4.321, 2.807, 4.2, 2.773, 4.092, 2.723, 3.999, 2.66, 3.927, 2.586, 3.877, 2.503, 3.851, 2.415, 3.851, 2.326, 3.877, 2.238, 3.927, 2.155, 3.999, 2.081, 4.092, 2.018, 4.2, 1.968, 4.321, 1.934, 4.449, 1.916, 4.58, 1.916, 4.708, 1.934, 4.829, 1.968, 4.938, 2.018, 5.03, 2.081, 5.103, 2.155, 5.153, 2.238, 5.178, 2.326, -1.34, -3.821, -1.448, -3.882, -1.282, -4.119, -1.229, -4.048, -1.117, -3.623, -1.238, -3.625, -1.231, -3.769, -1.125, -3.73, 3.851, -4.07, 3.744, -4.072, 3.684, -4.399, 3.769, -4.473, 1.736, -3.679, 1.626, -3.674, 1.81, -4.55, 1.918, -4.547, 1.626, -3.674, 1.531, -3.669, 1.713, -4.537, 1.81, -4.55, -1.625, -3.625, -1.746, -3.623, -1.643, -4.026, -1.55, -3.952, 3.365, -4.075, 3.237, -4.074, 3.243, -4.181, 3.36, -4.219, -5.122, 4.623, -4.991, 4.623, -4.771, 5.319, -4.878, 5.379, 2.364, -3.692, 2.245, -3.692, 2.384, -4.39, 2.486, -4.321, -1.009, -3.621, -1.117, -3.623, -1.125, -3.73, -1.025, -3.704, -4.63, 4.618, -4.535, 4.614, -4.43, 5.011, -4.495, 5.092, 1.858, -3.684, 1.736, -3.679, 1.918, -4.547, 2.034, -4.529, -1.496, -3.626, -1.625, -3.625, -1.55, -3.952, -1.448, -3.882, 3.496, -4.075, 3.365, -4.075, 3.36, -4.219, 3.476, -4.27, -5.25, 4.622, -5.122, 4.623, -4.878, 5.379, -4.987, 5.427, 2.471, -3.692, 2.364, -3.692, 2.486, -4.321, 2.573, -4.246, 3.005, -4.07, 2.911, -4.067, 2.924, -4.15, 3.02, -4.146, -4.741, 4.62, -4.63, 4.618, -4.495, 5.092, -4.576, 5.173, 1.987, -3.687, 1.858, -3.684, 2.034, -4.529, 2.153, -4.495, -1.366, -3.626, -1.496, -3.626, -1.448, -3.882, -1.34, -3.821, 3.624, -4.074, 3.496, -4.075, 3.476, -4.27, 3.585, -4.331, -5.369, 4.62, -5.25, 4.622, -4.987, 5.427, -5.092, 5.462, -1.855, -3.621, -1.947, -3.618, -1.786, -4.18, -1.722, -4.103, 3.115, -4.073, 3.005, -4.07, 3.02, -4.146, 3.128, -4.156, -4.863, 4.622, -4.741, 4.62, -4.576, 5.173, -4.669, 5.249, 2.117, -3.69, 1.987, -3.687, 2.153, -4.495, 2.271, -4.448, -1.238, -3.625, -1.366, -3.626, -1.34, -3.821, -1.231, -3.769, 3.744, -4.072, 3.624, -4.074, 3.585, -4.331, 3.684, -4.399, -5.476, 4.617, -5.369, 4.62, -5.092, 5.462, -5.19, 5.482, -1.746, -3.623, -1.855, -3.621, -1.722, -4.103, -1.643, -4.026, 3.237, -4.074, 3.115, -4.073, 3.128, -4.156, 3.243, -4.181, -4.991, 4.623, -4.863, 4.622, -4.669, 5.249, -4.771, 5.319, 5.452, -0.7659, 5.327, -0.7658, 5.327, -2.098, 5.452, -2.098, -4.669, 5.249, -4.576, 5.173, -4.126, 5.431, -4.149, 5.515, -1.231, -3.769, -1.34, -3.821, -1.229, -4.048, -1.165, -3.989, -4.771, 5.319, -4.669, 5.249, -4.149, 5.515, -4.187, 5.592, -1.125, -3.73, -1.231, -3.769, -1.165, -3.989, -1.092, -3.943, 4.536, -2.105, 4.405, -2.098, 4.405, -2.748, 4.536, -2.748, -4.878, 5.379, -4.771, 5.319, -4.187, 5.592, -4.238, 5.658, -1.025, -3.704, -1.125, -3.73, -1.092, -3.943, -1.013, -3.914, 4.661, -2.123, 4.536, -2.105, 4.536, -2.748, 4.661, -2.748, 4.035, -2.153, 3.934, -2.193, 3.934, -2.748, 4.035, -2.748, 3.02, -4.146, 2.924, -4.15, 2.915, -4.361, 3.017, -4.355, 4.776, -2.153, 4.661, -2.123, 4.661, -2.748, 4.776, -2.748, 4.15, -2.123, 4.035, -2.153, 4.035, -2.748, 4.15, -2.748, 3.128, -4.156, 3.02, -4.146, 3.017, -4.355, 3.119, -4.366, 4.877, -2.193, 4.776, -2.153, 4.776, -2.748, 4.877, -2.748, 4.275, -2.105, 4.15, -2.123, 4.15, -2.748, 4.275, -2.748, 3.243, -4.181, 3.128, -4.156, 3.119, -4.366, 3.217, -4.395, 2.384, -4.39, 2.271, -4.448, 2.756, -4.735, 2.825, -4.669, 4.405, -2.098, 4.275, -2.105, 4.275, -2.748, 4.405, -2.748, 3.36, -4.219, 3.243, -4.181, 3.217, -4.395, 3.307, -4.439, 2.486, -4.321, 2.384, -4.39, 2.825, -4.669, 2.877, -4.593, 3.476, -4.27, 3.36, -4.219, 3.307, -4.439, 3.387, -4.498, 2.573, -4.246, 2.486, -4.321, 2.877, -4.593, 2.911, -4.509, 3.585, -4.331, 3.476, -4.27, 3.387, -4.498, 3.452, -4.569, -1.722, -4.103, -1.786, -4.18, -1.344, -4.464, -1.352, -4.375, 3.684, -4.399, 3.585, -4.331, 3.452, -4.569, 3.5, -4.649, -1.643, -4.026, -1.722, -4.103, -1.352, -4.375, -1.344, -4.286, 3.769, -4.473, 3.684, -4.399, 3.5, -4.649, 3.53, -4.735, -1.55, -3.952, -1.643, -4.026, -1.344, -4.286, -1.32, -4.2, -4.495, 5.092, -4.43, 5.011, -4.126, 5.253, -4.118, 5.342, -1.448, -3.882, -1.55, -3.952, -1.32, -4.2, -1.282, -4.119, -4.576, 5.173, -4.495, 5.092, -4.118, 5.342, -4.126, 5.431, -2.833, 4.862, -2.909, 4.832, -2.891, 4.741, -2.793, 4.768, 4.661, -2.748, 4.536, -2.748, 4.536, -4.08, 4.661, -4.08, 4.035, -2.748, 3.934, -2.748, 3.934, -4.08, 4.035, -4.08, 5.582, -0.766, 5.452, -0.7659, 5.452, -2.098, 5.582, -2.098, 4.776, -2.748, 4.661, -2.748, 4.661, -4.08, 4.776, -4.08, 4.15, -2.748, 4.035, -2.748, 4.035, -4.08, 4.15, -4.08, 5.712, -0.7659, 5.582, -0.766, 5.582, -2.098, 5.712, -2.098, 4.877, -2.748, 4.776, -2.748, 4.776, -4.08, 4.877, -4.08, 4.275, -2.748, 4.15, -2.748, 4.15, -4.08, 4.275, -4.08, 5.837, -0.7658, 5.712, -0.7659, 5.712, -2.098, 5.837, -2.098, 4.96, -2.748, 4.877, -2.748, 4.877, -4.08, 4.96, -4.08, 4.405, -2.748, 4.275, -2.748, 4.275, -4.08, 4.405, -4.08, 5.952, -0.7655, 5.837, -0.7658, 5.837, -2.098, 5.952, -2.098, -1.32, -4.548, -1.282, -4.626, 0.2283, -4.668, 0.1894, -4.591, 6.053, -0.7652, 5.952, -0.7655, 5.952, -2.098, 6.053, -2.098, -1.344, -4.464, -1.32, -4.548, 0.1894, -4.591, 0.1654, -4.507, -4.187, 5.086, -4.238, 5.014, -2.7, 4.967, -2.649, 5.039, -1.352, -4.375, -1.344, -4.464, 0.1654, -4.507, 0.1573, -4.418, -4.149, 5.166, -4.187, 5.086, -2.649, 5.039, -2.611, 5.12, -1.344, -4.286, -1.352, -4.375, 0.1573, -4.418, 0.1654, -4.329, -4.126, 5.253, -4.149, 5.166, -2.611, 5.12, -2.588, 5.206, -1.32, -4.2, -1.344, -4.286, 0.1654, -4.329, 0.1894, -4.242, -4.118, 5.342, -4.126, 5.253, -2.588, 5.206, -2.58, 5.296, -1.282, -4.119, -1.32, -4.2, 0.1894, -4.242, 0.2283, -4.162, -4.126, 5.431, -4.118, 5.342, -2.58, 5.296, -2.588, 5.384, 5.11, -0.7652, 5.028, -0.7648, 5.028, -2.097, 5.11, -2.098, -4.149, 5.515, -4.126, 5.431, -2.588, 5.384, -2.611, 5.468, 5.211, -0.7655, 5.11, -0.7652, 5.11, -2.098, 5.211, -2.098, -4.187, 5.592, -4.149, 5.515, -2.611, 5.468, -2.649, 5.545, 5.327, -0.7658, 5.211, -0.7655, 5.211, -2.098, 5.327, -2.098, 4.536, -2.748, 4.405, -2.748, 4.405, -4.08, 4.536, -4.08, 3.934, -2.748, 3.851, -2.748, 3.851, -4.08, 3.934, -4.08, -2.472, 4.921, -2.58, 4.859, -2.534, 4.681, -2.404, 4.682, 0.2283, -4.668, 0.2807, -4.735, 0.9157, -4.573, 0.808, -4.513, 4.405, -4.08, 4.275, -4.08, 4.275, -4.729, 4.405, -4.735, -2.762, 4.908, -2.833, 4.862, -2.793, 4.768, -2.688, 4.807, 0.1894, -4.591, 0.2283, -4.668, 0.808, -4.513, 0.7059, -4.443, -2.7, 4.967, -2.762, 4.908, -2.688, 4.807, -2.58, 4.859, 0.1654, -4.507, 0.1894, -4.591, 0.7059, -4.443, 0.6133, -4.367, -2.649, 5.039, -2.7, 4.967, -2.58, 4.859, -2.472, 4.921, 0.1573, -4.418, 0.1654, -4.507, 0.6133, -4.367, 0.5339, -4.287, -2.611, 5.12, -2.649, 5.039, -2.472, 4.921, -2.37, 4.991, 0.1654, -4.329, 0.1573, -4.418, 0.5339, -4.287, 0.4707, -4.206, -2.588, 5.206, -2.611, 5.12, -2.37, 4.991, -2.277, 5.065, 5.31, -3.311, 5.276, -3.225, 5.04, -3.373, 5.127, -3.445, -2.58, 5.296, -2.588, 5.206, -2.277, 5.065, -2.196, 5.142, 5.362, -3.39, 5.31, -3.311, 5.127, -3.445, 5.229, -3.511, -2.588, 5.384, -2.58, 5.296, -2.196, 5.142, -2.132, 5.218, 5.43, -3.459, 5.362, -3.39, 5.229, -3.511, 5.341, -3.57, -2.611, 5.468, -2.588, 5.384, -2.132, 5.218, -2.085, 5.29, 5.512, -3.517, 5.43, -3.459, 5.341, -3.57, 5.459, -3.618, 3.92, -0.1349, 3.851, -0.2047, 4.217, -0.4007, 4.333, -0.3444, 5.605, -3.559, 5.512, -3.517, 5.459, -3.618, 5.578, -3.655, 4.536, -4.08, 4.405, -4.08, 4.405, -4.735, 4.536, -4.729, 4.003, -0.07728, 3.92, -0.1349, 4.333, -0.3444, 4.458, -0.2985, 5.705, -3.586, 5.605, -3.559, 5.578, -3.655, 5.694, -3.677, 4.661, -4.08, 4.536, -4.08, 4.536, -4.729, 4.661, -4.71, 4.035, -4.08, 3.934, -4.08, 3.934, -4.64, 4.035, -4.68, 5.808, -3.596, 5.705, -3.586, 5.694, -3.677, 5.803, -3.686, 4.776, -4.08, 4.661, -4.08, 4.661, -4.71, 4.776, -4.68, 4.15, -4.08, 4.035, -4.08, 4.035, -4.68, 4.15, -4.71, 5.91, -3.588, 5.808, -3.596, 5.803, -3.686, 5.899, -3.679, 4.877, -4.08, 4.776, -4.08, 4.776, -4.68, 4.877, -4.64, 4.275, -4.08, 4.15, -4.08, 4.15, -4.71, 4.275, -4.729, -2.042, 4.676, -2.153, 4.679, -2.153, 4.443, -2.042, 4.441, 0.5339, -4.287, 0.6133, -4.367, 0.7941, -3.832, 0.6852, -3.83, -2.37, 4.991, -2.472, 4.921, -2.404, 4.682, -2.275, 4.681, 0.4707, -4.206, 0.5339, -4.287, 0.6852, -3.83, 0.5924, -3.826, -2.277, 5.065, -2.37, 4.991, -2.275, 4.681, -2.153, 4.679, 5.127, -3.445, 5.04, -3.373, 4.96, -3.761, 5.067, -3.757, -2.196, 5.142, -2.277, 5.065, -2.153, 4.679, -2.042, 4.676, 5.229, -3.511, 5.127, -3.445, 5.067, -3.757, 5.186, -3.752, -2.132, 5.218, -2.196, 5.142, -2.042, 4.676, -1.947, 4.673, 5.341, -3.57, 5.229, -3.511, 5.186, -3.752, 5.313, -3.749, 4.217, -0.4007, 4.112, -0.4653, 4.106, -1.008, 4.212, -1.02, 5.459, -3.618, 5.341, -3.57, 5.313, -3.749, 5.444, -3.746, 4.333, -0.3444, 4.217, -0.4007, 4.212, -1.02, 4.33, -1.034, 5.578, -3.655, 5.459, -3.618, 5.444, -3.746, 5.573, -3.744, 5.028, -0.2712, 4.936, -0.2482, 4.936, -1.118, 5.028, -1.133, 4.458, -0.2985, 4.333, -0.3444, 4.33, -1.034, 4.456, -1.049, 5.694, -3.677, 5.578, -3.655, 5.573, -3.744, 5.695, -3.744, 1.132, -4.657, 1.231, -4.677, 1.531, -3.83, 1.423, -3.832, 4.585, -0.265, 4.458, -0.2985, 4.456, -1.049, 4.584, -1.066, 5.803, -3.686, 5.694, -3.677, 5.695, -3.744, 5.805, -3.744, 1.025, -4.622, 1.132, -4.657, 1.423, -3.832, 1.302, -3.834, 4.71, -0.245, 4.585, -0.265, 4.584, -1.066, 4.71, -1.084, 5.899, -3.679, 5.803, -3.686, 5.805, -3.744, 5.9, -3.745, 0.9157, -4.573, 1.025, -4.622, 1.302, -3.834, 1.174, -3.835, 4.829, -0.2393, 4.71, -0.245, 4.71, -1.084, 4.829, -1.101, -2.793, 4.768, -2.891, 4.741, -2.888, 4.675, -2.781, 4.678, 0.808, -4.513, 0.9157, -4.573, 1.174, -3.835, 1.043, -3.835, 4.936, -0.2482, 4.829, -0.2393, 4.829, -1.101, 4.936, -1.118, -2.688, 4.807, -2.793, 4.768, -2.781, 4.678, -2.662, 4.68, 0.7059, -4.443, 0.808, -4.513, 1.043, -3.835, 0.9151, -3.834, -2.58, 4.859, -2.688, 4.807, -2.662, 4.68, -2.534, 4.681, 0.6133, -4.367, 0.7059, -4.443, 0.9151, -3.834, 0.7941, -3.832, 5.774, -2.917, 5.8, -3.005, 5.984, -2.966, 5.966, -2.904, 5.186, -3.752, 5.067, -3.757, 5.076, -3.992, 5.196, -3.988, -1.947, 4.673, -2.042, 4.676, -2.042, 4.441, -1.947, 4.437, 5.313, -3.749, 5.186, -3.752, 5.196, -3.988, 5.323, -3.984, 4.212, -1.02, 4.106, -1.008, 4.04, -1.239, 4.146, -1.251, 5.444, -3.746, 5.313, -3.749, 5.323, -3.984, 5.454, -3.981, 4.33, -1.034, 4.212, -1.02, 4.146, -1.251, 4.264, -1.265, 5.573, -3.744, 5.444, -3.746, 5.454, -3.981, 5.583, -3.98, 5.028, -1.133, 4.936, -1.118, 4.871, -1.349, 4.962, -1.364, 4.456, -1.049, 4.33, -1.034, 4.264, -1.265, 4.39, -1.28, 5.695, -3.744, 5.573, -3.744, 5.583, -3.98, 5.705, -3.979, 1.423, -3.832, 1.531, -3.83, 1.531, -3.594, 1.423, -3.597, 4.584, -1.066, 4.456, -1.049, 4.39, -1.28, 4.518, -1.297, 5.805, -3.744, 5.695, -3.744, 5.705, -3.979, 5.815, -3.979, 1.302, -3.834, 1.423, -3.832, 1.423, -3.597, 1.302, -3.598, 4.71, -1.084, 4.584, -1.066, 4.518, -1.297, 4.644, -1.315, 5.9, -3.745, 5.805, -3.744, 5.815, -3.979, 5.91, -3.981, 1.174, -3.835, 1.302, -3.834, 1.302, -3.598, 1.174, -3.599, 4.829, -1.101, 4.71, -1.084, 4.644, -1.315, 4.763, -1.332, -2.781, 4.678, -2.888, 4.675, -2.888, 4.44, -2.781, 4.443, 1.043, -3.835, 1.174, -3.835, 1.174, -3.599, 1.043, -3.599, 4.936, -1.118, 4.829, -1.101, 4.763, -1.332, 4.871, -1.349, -2.662, 4.68, -2.781, 4.678, -2.781, 4.443, -2.662, 4.445, 0.9151, -3.834, 1.043, -3.835, 1.043, -3.599, 0.9151, -3.598, -2.534, 4.681, -2.662, 4.68, -2.662, 4.445, -2.534, 4.446, 0.7941, -3.832, 0.9151, -3.834, 0.9151, -3.598, 0.7941, -3.597, -2.404, 4.682, -2.534, 4.681, -2.534, 4.446, -2.404, 4.446, 0.6852, -3.83, 0.7941, -3.832, 0.7941, -3.597, 0.6852, -3.594, -2.275, 4.681, -2.404, 4.682, -2.404, 4.446, -2.275, 4.445, 0.5924, -3.826, 0.6852, -3.83, 0.6852, -3.594, 0.5924, -3.591, -2.153, 4.679, -2.275, 4.681, -2.275, 4.445, -2.153, 4.443, 5.067, -3.757, 4.96, -3.761, 4.97, -3.997, 5.076, -3.992, 5.338, -2.478, 5.43, -2.479, 5.43, -2.275, 5.338, -2.275, 5.824, 0.04859, 5.907, -0.02055, 6.043, 0.07277, 5.984, 0.1219, 5.173, -2.475, 5.106, -2.473, 5.106, -3.22, 5.173, -3.223, 5.774, -2.827, 5.774, -2.917, 5.966, -2.904, 5.966, -2.84, 5.762, 0.1275, 5.824, 0.04859, 5.984, 0.1219, 5.94, 0.178, 5.503, -0.02055, 5.604, -0.07729, 5.711, 0.03244, 5.64, 0.07277, 5.8, -2.74, 5.774, -2.827, 5.966, -2.84, 5.984, -2.778, 5.724, 0.213, 5.762, 0.1275, 5.94, 0.178, 5.913, 0.2388, 5.42, 0.04858, 5.503, -0.02055, 5.64, 0.07277, 5.581, 0.1219, 5.85, -2.657, 5.8, -2.74, 5.984, -2.778, 6.02, -2.719, 5.711, 0.3021, 5.724, 0.213, 5.913, 0.2388, 5.904, 0.3021, 5.359, 0.1275, 5.42, 0.04858, 5.581, 0.1219, 5.537, 0.178, 5.922, -2.583, 5.85, -2.657, 6.02, -2.719, 6.072, -2.666, 5.724, 0.3911, 5.711, 0.3021, 5.904, 0.3021, 5.913, 0.3653, 5.321, 0.213, 5.359, 0.1275, 5.537, 0.178, 5.51, 0.2388, 6.015, -2.52, 5.922, -2.583, 6.072, -2.666, 6.137, -2.622, 5.762, 0.4766, 5.724, 0.3911, 5.913, 0.3653, 5.94, 0.4261, 5.308, 0.3021, 5.321, 0.213, 5.51, 0.2388, 5.501, 0.3021, 5.824, 0.5555, 5.762, 0.4766, 5.94, 0.4261, 5.984, 0.4822, 5.321, 0.3911, 5.308, 0.3021, 5.501, 0.3021, 5.51, 0.3653, 5.907, 0.6247, 5.824, 0.5555, 5.984, 0.4822, 6.043, 0.5313, 5.359, 0.4766, 5.321, 0.3911, 5.51, 0.3653, 5.537, 0.4261, 6.008, 0.6814, 5.907, 0.6247, 6.043, 0.5313, 6.115, 0.5717, 5.42, 0.5555, 5.359, 0.4766, 5.537, 0.4261, 5.581, 0.4822, 5.91, -3.985, 6.094, -3.983, 6.094, -3.236, 5.91, -3.238, 5.503, 0.6246, 5.42, 0.5555, 5.581, 0.4822, 5.64, 0.5313, 5.922, -3.162, 6.015, -3.225, 6.137, -3.123, 6.072, -3.078, 5.604, 0.6814, 5.503, 0.6246, 5.64, 0.5313, 5.711, 0.5716, 5.85, -3.087, 5.922, -3.162, 6.072, -3.078, 6.02, -3.025, 5.106, -2.473, 4.96, -2.477, 4.96, -3.225, 5.106, -3.22, 5.8, -3.005, 5.85, -3.087, 6.02, -3.025, 5.984, -2.966, 5.907, -0.02055, 6.008, -0.07729, 6.115, 0.03245, 6.043, 0.07277, 5.917, -0.595, 5.953, -0.5363, 5.971, -0.4739, 5.971, -0.4104, 5.953, -0.348, 5.917, -0.2893, 5.866, -0.2364, 5.8, -0.1915, 5.723, -0.1562, 5.637, -0.1318, 5.546, -0.1194, 5.453, -0.1194, 5.362, -0.1318, 5.276, -0.1562, 5.199, -0.1915, 5.133, -0.2364, 5.081, -0.2893, 5.046, -0.348, 5.028, -0.4104, 5.028, -0.4739, 5.046, -0.5363, 5.081, -0.595, 5.133, -0.6478, 5.199, -0.6928, 5.276, -0.7281, 5.362, -0.7524, 5.453, -0.7648, 5.546, -0.7648, 5.637, -0.7524, 5.723, -0.7281, 5.8, -0.6928, 5.866, -0.6478, 5.846, 2.12, 5.779, 2.122, 5.779, 1.919, 5.846, 1.916, 5.847, 2.837, 5.848, 2.775, 6.145, 2.776, 6.144, 2.838, 5.252, -2.477, 5.338, -2.478, 5.338, -2.275, 5.252, -2.273, 5.385, 1.127, 5.308, 1.125, 5.308, 0.9217, 5.385, 0.9235, 5.846, 2.9, 5.847, 2.837, 6.144, 2.838, 6.143, 2.901, 5.173, -2.475, 5.252, -2.477, 5.252, -2.273, 5.173, -2.272, 5.471, 1.128, 5.385, 1.127, 5.385, 0.9235, 5.471, 0.9248, 5.847, 2.963, 5.846, 2.9, 6.143, 2.901, 6.144, 2.964, 5.562, 1.129, 5.471, 1.128, 5.471, 0.9248, 5.562, 0.9254, 5.848, 3.022, 5.847, 2.963, 6.144, 2.964, 6.145, 3.023, 5.655, 1.129, 5.562, 1.129, 5.562, 0.9254, 5.655, 0.9254, 5.851, 3.076, 5.848, 3.022, 6.145, 3.023, 6.148, 3.077, 5.746, 1.128, 5.655, 1.129, 5.655, 0.9254, 5.746, 0.9248, 5.854, 3.122, 5.851, 3.076, 6.148, 3.077, 6.151, 3.123, 5.832, 1.127, 5.746, 1.128, 5.746, 0.9248, 5.832, 0.9236, 5.255, 2.123, 5.178, 2.122, 5.178, 1.918, 5.255, 1.92, 5.909, 1.125, 5.832, 1.127, 5.832, 0.9236, 5.909, 0.9218, 5.34, 2.125, 5.255, 2.123, 5.255, 1.92, 5.34, 1.921, 5.975, 1.123, 5.909, 1.125, 5.909, 0.9218, 5.975, 0.9196, 5.43, 2.125, 5.34, 2.125, 5.34, 1.921, 5.43, 1.922, 5.698, -2.476, 5.774, -2.474, 5.774, -2.271, 5.698, -2.273, 5.523, 2.125, 5.43, 2.125, 5.43, 1.922, 5.523, 1.922, 5.613, -2.478, 5.698, -2.476, 5.698, -2.273, 5.613, -2.274, 5.615, 2.125, 5.523, 2.125, 5.523, 1.922, 5.615, 1.921, 5.106, -2.473, 5.173, -2.475, 5.173, -2.272, 5.106, -2.269, 5.523, -2.479, 5.613, -2.478, 5.613, -2.274, 5.523, -2.275, 5.701, 2.124, 5.615, 2.125, 5.615, 1.921, 5.701, 1.92, 5.851, 2.717, 5.854, 2.665, 6.151, 2.666, 6.148, 2.718, 5.43, -2.479, 5.523, -2.479, 5.523, -2.275, 5.43, -2.275, 5.779, 2.122, 5.701, 2.124, 5.701, 1.92, 5.779, 1.919, 5.848, 2.775, 5.851, 2.717, 6.148, 2.718, 6.145, 2.776, 5.091, -2.269, 5.221, -2.269, 5.202, -2.138, 5.109, -2.138, 5.352, -2.138, 5.221, -2.138, 5.24, -2.269, 5.333, -2.269, 5.091, -2.138, 4.96, -2.138, 4.979, -2.269, 5.072, -2.269, 6.147, 1.667, 5.975, 1.67, 5.975, 0.9225, 6.147, 0.9196, 4.962, -1.364, 4.871, -1.349, 4.662, -2.083, 4.754, -2.098, 5.34, 2.125, 5.43, 2.125, 5.43, 2.873, 5.34, 2.872, 5.323, -3.984, 5.196, -3.988, 5.227, -4.735, 5.355, -4.731, 5.91, -4.733, 6.096, -4.735, 6.096, -3.987, 5.91, -3.985, 5.746, 1.128, 5.832, 1.127, 5.832, 1.875, 5.746, 1.876, 6.038, 2.665, 5.846, 2.664, 5.846, 1.916, 6.038, 1.917, 6.206, -1.351, 6.053, -1.346, 6.053, -2.094, 6.206, -2.098, -2.153, 4.443, -2.275, 4.445, -2.275, 3.698, -2.153, 3.696, 5.044, 0.8083, 4.925, 0.8628, 4.733, 0.6171, 4.785, 0.5929, 3.851, 1.467, 3.851, 1.369, 4.158, 1.39, 4.158, 1.444, 6.195, -0.7107, 6.06, -0.711, 6.056, -0.794, 6.191, -0.7937, 4.014, 0.7389, 3.934, 0.6572, 4.293, 0.5259, 4.329, 0.5621, 5.145, 1.1, 5.225, 1.182, 4.904, 1.289, 4.86, 1.245, 6.191, -0.7937, 6.056, -0.794, 6.054, -0.8856, 6.189, -0.8853, 3.851, 0.4702, 3.851, 0.372, 4.256, 0.3994, 4.256, 0.4429, 5.044, 1.805, 4.925, 1.86, 4.74, 1.657, 4.805, 1.627, 6.189, -0.8853, 6.054, -0.8856, 6.053, -0.9824, 6.188, -0.982, 4.651, 0.9196, 4.508, 0.9196, 4.548, 0.6422, 4.611, 0.6422, 4.014, 1.736, 3.934, 1.654, 4.203, 1.545, 4.246, 1.59, 6.188, -0.982, 6.053, -0.9824, 6.054, -1.081, 6.189, -1.08, 5.308, 0.372, 5.308, 0.4702, 4.903, 0.4429, 4.903, 0.3994, 3.879, 1.273, 3.934, 1.182, 4.203, 1.289, 4.173, 1.338, 6.189, -1.08, 6.054, -1.081, 6.056, -1.176, 6.191, -1.176, 4.925, -0.02056, 5.044, 0.03399, 4.785, 0.2494, 4.733, 0.2252, 4.792, 0.9387, 4.925, 0.9763, 4.74, 1.177, 4.668, 1.157, 6.191, -1.176, 6.056, -1.176, 6.06, -1.266, 6.195, -1.266, 3.934, 0.185, 4.014, 0.1034, 4.329, 0.2802, 4.293, 0.3164, 5.28, 1.563, 5.225, 1.654, 4.904, 1.545, 4.933, 1.496, 6.195, -1.266, 6.06, -1.266, 6.065, -1.346, 6.2, -1.346, 4.234, 0.8628, 4.115, 0.8083, 4.374, 0.5929, 4.426, 0.6171, 4.367, 1.897, 4.234, 1.86, 4.366, 1.657, 4.438, 1.677, 6.24, -3.28, 6.105, -3.28, 6.101, -3.35, 6.235, -3.35, 5.225, 0.6572, 5.145, 0.7389, 4.83, 0.5621, 4.866, 0.5259, 4.367, 0.9387, 4.508, 0.9196, 4.514, 1.147, 4.438, 1.157, 6.235, -3.35, 6.101, -3.35, 6.097, -3.432, 6.232, -3.431, 4.234, -0.02056, 4.367, -0.05813, 4.485, 0.2086, 4.426, 0.2252, 5.28, 1.273, 5.308, 1.369, 4.949, 1.39, 4.933, 1.338, 6.232, -3.431, 6.097, -3.432, 6.095, -3.523, 6.23, -3.522, 3.934, 0.6572, 3.879, 0.5665, 4.269, 0.4856, 4.293, 0.5259, 4.792, 1.897, 4.651, 1.916, 4.592, 1.688, 4.668, 1.677, 6.23, -3.522, 6.095, -3.523, 6.094, -3.619, 6.229, -3.619, 4.925, 0.8628, 4.792, 0.9004, 4.674, 0.6337, 4.733, 0.6171, 3.879, 1.563, 3.851, 1.467, 4.158, 1.444, 4.173, 1.496, 6.229, -3.619, 6.094, -3.619, 6.095, -3.717, 6.23, -3.717, 5.225, 0.185, 5.28, 0.2758, 4.89, 0.3567, 4.866, 0.3164, 4.014, 1.1, 4.115, 1.031, 4.301, 1.207, 4.246, 1.245, 6.23, -3.717, 6.095, -3.717, 6.097, -3.813, 6.232, -3.813, 4.651, -0.07729, 4.792, -0.05813, 4.674, 0.2086, 4.611, 0.2001, 5.044, 1.031, 5.145, 1.1, 4.86, 1.245, 4.805, 1.207, 6.232, -3.813, 6.097, -3.813, 6.101, -3.904, 6.235, -3.904, 3.851, 0.372, 3.879, 0.2758, 4.269, 0.3567, 4.256, 0.3994, 5.145, 1.736, 5.044, 1.805, 4.805, 1.627, 4.86, 1.59, 6.235, -3.904, 6.101, -3.904, 6.105, -3.985, 6.24, -3.985, 4.508, 0.9196, 4.367, 0.9004, 4.485, 0.6337, 4.548, 0.6422, 4.115, 1.805, 4.014, 1.736, 4.246, 1.59, 4.301, 1.627, 6.241, -4.029, 6.106, -4.029, 6.102, -4.1, 6.237, -4.099, 5.308, 0.4702, 5.28, 0.5665, 4.89, 0.4856, 4.903, 0.4429, 4.651, 0.9196, 4.792, 0.9387, 4.668, 1.157, 4.592, 1.147, 6.237, -4.099, 6.102, -4.1, 6.099, -4.182, 6.234, -4.182, 5.044, 0.03399, 5.145, 0.1034, 4.83, 0.2802, 4.785, 0.2494, 5.308, 1.467, 5.28, 1.563, 4.933, 1.496, 4.949, 1.444, 6.234, -4.182, 6.099, -4.182, 6.097, -4.274, 6.231, -4.273, 4.014, 0.1034, 4.115, 0.03398, 4.374, 0.2494, 4.329, 0.2802, 4.508, 1.916, 4.367, 1.897, 4.438, 1.677, 4.514, 1.688, 6.231, -4.273, 6.097, -4.274, 6.096, -4.37, 6.231, -4.37, 4.115, 0.8083, 4.014, 0.7389, 4.329, 0.5621, 4.374, 0.5929, 4.234, 0.9763, 4.367, 0.9387, 4.438, 1.157, 4.366, 1.177, 6.231, -4.37, 6.096, -4.37, 6.097, -4.468, 6.231, -4.468, 5.145, 0.7389, 5.044, 0.8083, 4.785, 0.5929, 4.83, 0.5621, 3.851, 1.369, 3.879, 1.273, 4.173, 1.338, 4.158, 1.39, 6.231, -4.468, 6.097, -4.468, 6.099, -4.564, 6.234, -4.564, 4.367, -0.05813, 4.508, -0.07729, 4.548, 0.2001, 4.485, 0.2086, 5.225, 1.182, 5.28, 1.273, 4.933, 1.338, 4.904, 1.289, 6.234, -4.564, 6.099, -4.564, 6.102, -4.654, 6.237, -4.654, 3.879, 0.5665, 3.851, 0.4702, 4.256, 0.4429, 4.269, 0.4856, 4.925, 1.86, 4.792, 1.897, 4.668, 1.677, 4.74, 1.657, 6.237, -4.654, 6.102, -4.654, 6.106, -4.735, 6.241, -4.735, 4.792, 0.9004, 4.651, 0.9196, 4.611, 0.6422, 4.674, 0.6337, 3.934, 1.654, 3.879, 1.563, 4.173, 1.496, 4.203, 1.545, 6.185, 2.623, 6.05, 2.623, 6.045, 2.552, 6.179, 2.552, 4.792, -0.05813, 4.925, -0.02056, 4.733, 0.2252, 4.674, 0.2086, 3.934, 1.182, 4.014, 1.1, 4.246, 1.245, 4.203, 1.289, 6.179, 2.552, 6.045, 2.552, 6.041, 2.469, 6.176, 2.469, 3.879, 0.2758, 3.934, 0.185, 4.293, 0.3164, 4.269, 0.3567, 4.925, 0.9763, 5.044, 1.031, 4.805, 1.207, 4.74, 1.177, 6.176, 2.469, 6.041, 2.469, 6.038, 2.377, 6.173, 2.377, 4.367, 0.9004, 4.234, 0.8628, 4.426, 0.6171, 4.485, 0.6337, 5.225, 1.654, 5.145, 1.736, 4.86, 1.59, 4.904, 1.545, 6.173, 2.377, 6.038, 2.377, 6.038, 2.28, 6.172, 2.28, 5.28, 0.5665, 5.225, 0.6572, 4.866, 0.5259, 4.89, 0.4856, 4.234, 1.86, 4.115, 1.805, 4.301, 1.627, 4.366, 1.657, 6.172, 2.28, 6.038, 2.28, 6.038, 2.182, 6.173, 2.182, 5.28, 0.2758, 5.308, 0.372, 4.903, 0.3994, 4.89, 0.3567, 4.508, 0.9196, 4.651, 0.9196, 4.592, 1.147, 4.514, 1.147, 6.173, 2.182, 6.038, 2.182, 6.041, 2.086, 6.176, 2.087, 4.384, 3.169, 4.381, 3.124, 4.636, 3.072, 4.637, 3.113, 5.308, 1.369, 5.308, 1.467, 4.949, 1.444, 4.949, 1.39, 6.176, 2.087, 6.041, 2.086, 6.045, 1.997, 6.179, 1.997, 5.145, 0.1034, 5.225, 0.185, 4.866, 0.3164, 4.83, 0.2802, 4.381, 3.124, 4.379, 3.075, 4.635, 3.029, 4.636, 3.072, 6.179, 1.997, 6.045, 1.997, 6.05, 1.916, 6.185, 1.917, 4.508, -0.07729, 4.651, -0.07729, 4.611, 0.2001, 4.548, 0.2001, 4.115, 1.031, 4.234, 0.9763, 4.366, 1.177, 4.301, 1.207, 6.2, -0.6395, 6.065, -0.6399, 6.06, -0.711, 6.195, -0.7107, 4.651, 1.916, 4.508, 1.916, 4.514, 1.688, 4.592, 1.688, 4.115, 0.03398, 4.234, -0.02056, 4.426, 0.2252, 4.374, 0.2494, 4.387, 3.208, 4.384, 3.169, 4.637, 3.113, 4.639, 3.15, 5.776, -2.463, 5.778, -2.507, 6.037, -2.52, 6.034, -2.49, 5.775, -2.415, 5.776, -2.463, 6.034, -2.49, 6.033, -2.454, 5.774, -2.363, 5.775, -2.415, 6.033, -2.454, 6.031, -2.414, 5.775, -2.309, 5.774, -2.363, 6.031, -2.414, 6.031, -2.372, 5.776, -2.257, 5.775, -2.309, 6.031, -2.372, 6.031, -2.328, 5.778, -2.207, 5.776, -2.257, 6.031, -2.328, 6.033, -2.285, 5.781, -2.162, 5.778, -2.207, 6.033, -2.285, 6.034, -2.245, 5.784, -2.123, 5.781, -2.162, 6.034, -2.245, 6.037, -2.208, 3.853, 2.88, 3.854, 2.836, 4.114, 2.824, 4.112, 2.855, 3.851, 2.928, 3.853, 2.88, 4.112, 2.855, 4.111, 2.891, 3.851, 2.981, 3.851, 2.928, 4.111, 2.891, 4.11, 2.93, 3.851, 3.034, 3.851, 2.981, 4.11, 2.93, 4.109, 2.973, 3.853, 3.086, 3.851, 3.034, 4.109, 2.973, 4.11, 3.017, 3.854, 3.136, 3.853, 3.086, 4.11, 3.017, 4.111, 3.059, 3.857, 3.181, 3.854, 3.136, 4.111, 3.059, 4.112, 3.1, 3.86, 3.219, 3.857, 3.181, 4.112, 3.1, 4.114, 3.137, 4.116, 2.869, 4.118, 2.824, 4.378, 2.838, 4.376, 2.869, 4.115, 2.918, 4.116, 2.869, 4.376, 2.869, 4.374, 2.905, 4.114, 2.97, 4.115, 2.918, 4.374, 2.905, 4.373, 2.945, 4.115, 3.023, 4.114, 2.97, 4.373, 2.945, 4.373, 2.988, 4.116, 3.076, 4.115, 3.023, 4.373, 2.988, 4.373, 3.032, 4.118, 3.125, 4.116, 3.076, 4.373, 3.032, 4.374, 3.074, 4.12, 3.169, 4.118, 3.125, 4.374, 3.074, 4.376, 3.115, 4.123, 3.207, 4.12, 3.169, 4.376, 3.115, 4.378, 3.151, 4.379, 2.868, 4.381, 2.824, 4.639, 2.838, 4.637, 2.868, 4.378, 2.917, 4.379, 2.868, 4.637, 2.868, 4.636, 2.904, 4.378, 2.969, 4.378, 2.917, 4.636, 2.904, 4.635, 2.943, 4.378, 3.022, 4.378, 2.969, 4.635, 2.943, 4.634, 2.986, 4.379, 3.075, 4.378, 3.022, 4.634, 2.986, 4.635, 3.029])
me_cylinder.materials.append(mat_material_001)
me_cylinder.use_remesh_fix_poles = True
me_cylinder.use_remesh_preserve_attributes = False
me_cylinder.update()

# ---- objects
ob_cylinder = bpy.data.objects.new('Cylinder', me_cylinder)

# ---- transforms, parenting, visibility, modifiers, constraints
ob_cylinder.location = (0.0, 0.0, 0.8909)

# ---- collection membership
col_collection.objects.link(ob_cylinder)

# ---- scene / render settings (as saved in the file)
scene.frame_start = 1; scene.frame_end = 250; scene.frame_set(1)
scene.render.engine = 'BLENDER_EEVEE_NEXT'
scene.cycles.use_denoising = False
scene.cycles.samples = 128
scene.cycles.sampling_pattern = 'TABULATED_SOBOL'
scene.cycles.use_adaptive_sampling = False
scene.cycles.use_light_tree = False
scene.view_settings.view_transform = 'Filmic'
bpy.context.view_layer.update()

# ---- added for rendering (the .blend has no active camera and no usable light): camera, sun
cam_auto = bpy.data.cameras.new('AutoCamera')
cam_auto.lens = 50.0
cam_auto.sensor_width = 36.0
cam_auto.clip_end = 1000.0
ob_auto_camera = bpy.data.objects.new('AutoCamera', cam_auto)
scene.collection.objects.link(ob_auto_camera)
ob_auto_camera.location = (11.7444, -16.8126, 22.1849)
ob_auto_camera.rotation_euler = (1.09748, -7.21219e-08, 0.694738)
scene.camera = ob_auto_camera
light_auto_sun = bpy.data.lights.new('AutoSun', 'SUN')
light_auto_sun.energy = 3.0
light_auto_sun.angle = 0.0523599
ob_auto_sun = bpy.data.objects.new('AutoSun', light_auto_sun)
scene.collection.objects.link(ob_auto_sun)
ob_auto_sun.rotation_euler = (0.872665, 0.174533, 0.523599)
bpy.context.view_layer.update()
